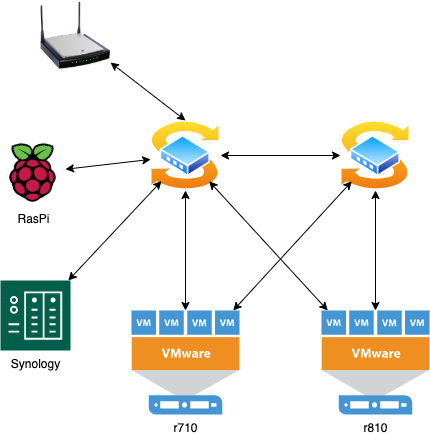

The diagram above was exported from draw.io. Its source (the exported page's mxGraphModel, read from the mxfile embedded in the PNG):
<mxGraphModel dx="1229" dy="650" grid="1" gridSize="10" guides="1" tooltips="1" connect="1" arrows="1" fold="1" page="1" pageScale="1" pageWidth="850" pageHeight="1100" math="0" shadow="0">
  <root>
    <mxCell id="0" />
    <mxCell id="1" parent="0" />
    <mxCell id="QKr56KCxyiavhWd9k5hS-4" value="" style="image;html=1;image=img/lib/clip_art/networking/Wireless_Router_N_128x128.png" parent="1" vertex="1">
      <mxGeometry x="100" y="50" width="70" height="70" as="geometry" />
    </mxCell>
    <mxCell id="QKr56KCxyiavhWd9k5hS-5" value="" style="aspect=fixed;perimeter=ellipsePerimeter;html=1;align=center;shadow=0;dashed=0;spacingTop=3;image;image=img/lib/active_directory/switch.svg;" parent="1" vertex="1">
      <mxGeometry x="210" y="170" width="70" height="70" as="geometry" />
    </mxCell>
    <mxCell id="QKr56KCxyiavhWd9k5hS-9" value="RasPi" style="shape=image;html=1;verticalAlign=top;verticalLabelPosition=bottom;labelBackgroundColor=#ffffff;imageAspect=0;aspect=fixed;image=https://cdn4.iconfinder.com/data/icons/logos-and-brands/512/272_Raspberry_Pi_logo-128.png" parent="1" vertex="1">
      <mxGeometry x="60" y="190" width="65" height="65" as="geometry" />
    </mxCell>
    <mxCell id="QKr56KCxyiavhWd9k5hS-12" value="r710" style="pointerEvents=1;shadow=0;dashed=0;html=1;strokeColor=none;fillColor=#4495D1;labelPosition=center;verticalLabelPosition=bottom;verticalAlign=top;align=center;outlineConnect=0;shape=mxgraph.veeam.vmware_host;" parent="1" vertex="1">
      <mxGeometry x="191" y="360" width="108" height="104" as="geometry" />
    </mxCell>
    <mxCell id="QKr56KCxyiavhWd9k5hS-13" value="r810" style="pointerEvents=1;shadow=0;dashed=0;html=1;strokeColor=none;fillColor=#4495D1;labelPosition=center;verticalLabelPosition=bottom;verticalAlign=top;align=center;outlineConnect=0;shape=mxgraph.veeam.vmware_host;" parent="1" vertex="1">
      <mxGeometry x="381" y="360" width="108" height="104" as="geometry" />
    </mxCell>
    <mxCell id="QKr56KCxyiavhWd9k5hS-15" value="Synology" style="pointerEvents=1;shadow=0;dashed=0;html=1;strokeColor=none;fillColor=#005F4B;labelPosition=center;verticalLabelPosition=bottom;verticalAlign=top;align=center;outlineConnect=0;shape=mxgraph.veeam2.nas;" parent="1" vertex="1">
      <mxGeometry x="60" y="330" width="70" height="70" as="geometry" />
    </mxCell>
    <mxCell id="QKr56KCxyiavhWd9k5hS-16" value="" style="endArrow=classic;startArrow=classic;html=1;exitX=0.5;exitY=0;exitDx=0;exitDy=0;" parent="1" source="QKr56KCxyiavhWd9k5hS-5" target="QKr56KCxyiavhWd9k5hS-4" edge="1">
      <mxGeometry width="50" height="50" relative="1" as="geometry">
        <mxPoint x="540" y="360" as="sourcePoint" />
        <mxPoint x="590" y="310" as="targetPoint" />
      </mxGeometry>
    </mxCell>
    <mxCell id="QKr56KCxyiavhWd9k5hS-17" value="" style="endArrow=classic;startArrow=classic;html=1;" parent="1" source="QKr56KCxyiavhWd9k5hS-13" target="QKr56KCxyiavhWd9k5hS-5" edge="1">
      <mxGeometry width="50" height="50" relative="1" as="geometry">
        <mxPoint x="226.32" y="410" as="sourcePoint" />
        <mxPoint x="220.00421052631583" y="350" as="targetPoint" />
      </mxGeometry>
    </mxCell>
    <mxCell id="QKr56KCxyiavhWd9k5hS-18" value="" style="endArrow=classic;startArrow=classic;html=1;" parent="1" source="QKr56KCxyiavhWd9k5hS-12" target="QKr56KCxyiavhWd9k5hS-5" edge="1">
      <mxGeometry width="50" height="50" relative="1" as="geometry">
        <mxPoint x="238.16" y="340" as="sourcePoint" />
        <mxPoint x="231.84421052631583" y="280" as="targetPoint" />
      </mxGeometry>
    </mxCell>
    <mxCell id="QKr56KCxyiavhWd9k5hS-19" value="" style="endArrow=classic;startArrow=classic;html=1;" parent="1" source="QKr56KCxyiavhWd9k5hS-15" target="QKr56KCxyiavhWd9k5hS-5" edge="1">
      <mxGeometry width="50" height="50" relative="1" as="geometry">
        <mxPoint x="236.32" y="352" as="sourcePoint" />
        <mxPoint x="230.00421052631583" y="292" as="targetPoint" />
      </mxGeometry>
    </mxCell>
    <mxCell id="QKr56KCxyiavhWd9k5hS-20" value="" style="endArrow=classic;startArrow=classic;html=1;" parent="1" source="QKr56KCxyiavhWd9k5hS-9" target="QKr56KCxyiavhWd9k5hS-5" edge="1">
      <mxGeometry width="50" height="50" relative="1" as="geometry">
        <mxPoint x="238.16" y="330" as="sourcePoint" />
        <mxPoint x="231.84421052631583" y="270" as="targetPoint" />
      </mxGeometry>
    </mxCell>
    <mxCell id="QKr56KCxyiavhWd9k5hS-21" value="" style="aspect=fixed;perimeter=ellipsePerimeter;html=1;align=center;shadow=0;dashed=0;spacingTop=3;image;image=img/lib/active_directory/switch.svg;" parent="1" vertex="1">
      <mxGeometry x="400" y="170" width="70" height="70" as="geometry" />
    </mxCell>
    <mxCell id="QKr56KCxyiavhWd9k5hS-22" value="" style="endArrow=classic;startArrow=classic;html=1;" parent="1" source="QKr56KCxyiavhWd9k5hS-12" target="QKr56KCxyiavhWd9k5hS-21" edge="1">
      <mxGeometry width="50" height="50" relative="1" as="geometry">
        <mxPoint x="480" y="404" as="sourcePoint" />
        <mxPoint x="530" y="354" as="targetPoint" />
      </mxGeometry>
    </mxCell>
    <mxCell id="QKr56KCxyiavhWd9k5hS-23" value="" style="endArrow=classic;startArrow=classic;html=1;" parent="1" source="QKr56KCxyiavhWd9k5hS-13" target="QKr56KCxyiavhWd9k5hS-21" edge="1">
      <mxGeometry width="50" height="50" relative="1" as="geometry">
        <mxPoint x="170" y="480" as="sourcePoint" />
        <mxPoint x="220" y="430" as="targetPoint" />
      </mxGeometry>
    </mxCell>
    <mxCell id="QKr56KCxyiavhWd9k5hS-24" value="" style="endArrow=classic;startArrow=classic;html=1;" parent="1" source="QKr56KCxyiavhWd9k5hS-5" target="QKr56KCxyiavhWd9k5hS-21" edge="1">
      <mxGeometry width="50" height="50" relative="1" as="geometry">
        <mxPoint x="340" y="230" as="sourcePoint" />
        <mxPoint x="390" y="180" as="targetPoint" />
      </mxGeometry>
    </mxCell>
  </root>
</mxGraphModel>